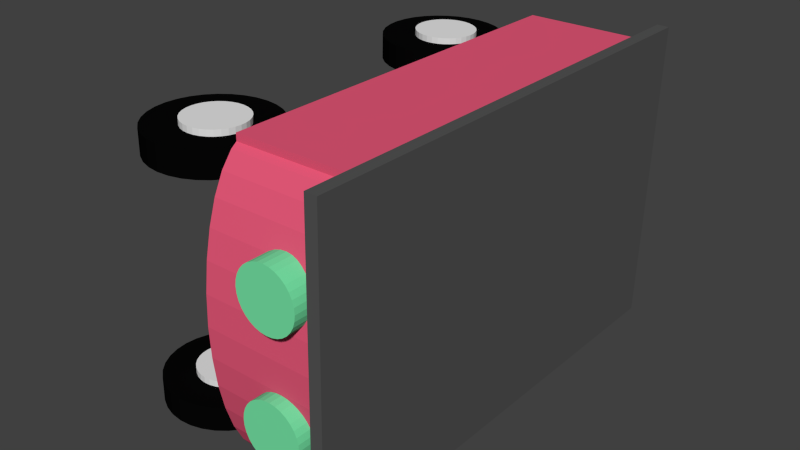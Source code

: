 # Source: robot2.blend  (saved by Blender 2.59.4; exported with 4.5.12 LTS)
import bpy
from mathutils import Matrix  # noqa: F401  (used for matrix-valued properties, if any)

bpy.ops.wm.read_factory_settings(use_empty=True)
scene = bpy.context.scene
scene.name = 'Scene'

# ---- collections
col_collection_1 = bpy.data.collections.new('Collection 1'); scene.collection.children.link(col_collection_1)

# ---- materials (node trees are filled in below, after node groups)
mat_faro = bpy.data.materials.new('Faro')
mat_faro.alpha_threshold = 0.0
mat_faro.use_transparent_shadow = False
mat_faro.diffuse_color = (0.1868, 0.8, 0.3906, 1.0)
mat_faro.roughness = 0.5
mat_faro.line_color = (0.0, 0.0, 0.0, 1.0)
mat_plataforma = bpy.data.materials.new('Plataforma')
mat_plataforma.alpha_threshold = 0.0
mat_plataforma.use_transparent_shadow = False
mat_plataforma.diffuse_color = (0.09083, 0.09083, 0.09083, 1.0)
mat_plataforma.roughness = 0.5
mat_plataforma.line_color = (0.0, 0.0, 0.0, 1.0)
mat_chasis = bpy.data.materials.new('Chasis')
mat_chasis.alpha_threshold = 0.0
mat_chasis.use_transparent_shadow = False
mat_chasis.diffuse_color = (0.8, 0.1001, 0.192, 1.0)
mat_chasis.roughness = 0.5
mat_chasis.line_color = (0.0, 0.0, 0.0, 1.0)
mat_tapacubo = bpy.data.materials.new('TapaCubo')
mat_tapacubo.alpha_threshold = 0.0
mat_tapacubo.use_transparent_shadow = False
mat_tapacubo.roughness = 0.5
mat_tapacubo.line_color = (0.0, 0.0, 0.0, 1.0)
mat_neumatico = bpy.data.materials.new('Neumatico')
mat_neumatico.alpha_threshold = 0.0
mat_neumatico.use_transparent_shadow = False
mat_neumatico.diffuse_color = (0.002063, 0.002063, 0.002063, 1.0)
mat_neumatico.roughness = 0.5
mat_neumatico.specular_intensity = 0.439
mat_neumatico.line_color = (0.0, 0.0, 0.0, 1.0)

# ---- material node trees

# ---- world
world_world = bpy.data.worlds.new('World'); scene.world = world_world
world_world.color = (0.05088, 0.05088, 0.05088)
world_world.use_sun_shadow = False
world_world.sun_shadow_jitter_overblur = 0.0
world_world.cycles.sampling_method = 'MANUAL'
world_world.cycles.sample_map_resolution = 256

# ---- meshes
me_cylinder_011 = bpy.data.meshes.new('Cylinder.011')
me_cylinder_011.from_pydata([(0.0, 1.0, -1.0), (0.1951, 0.9808, -1.0), (0.3827, 0.9239, -1.0), (0.5556, 0.8315, -1.0), (0.7071, 0.7071, -1.0), (0.8315, 0.5556, -1.0), (0.9239, 0.3827, -1.0), (0.9808, 0.1951, -1.0), (1.0, 7.55e-08, -1.0), (0.9808, -0.1951, -1.0), (0.9239, -0.3827, -1.0), (0.8315, -0.5556, -1.0), (0.7071, -0.7071, -1.0), (0.5556, -0.8315, -1.0), (0.3827, -0.9239, -1.0), (0.1951, -0.9808, -1.0), (-3.258e-07, -1.0, -1.0), (-0.1951, -0.9808, -1.0), (-0.3827, -0.9239, -1.0), (-0.5556, -0.8315, -1.0), (-0.7071, -0.7071, -1.0), (-0.8315, -0.5556, -1.0), (-0.9239, -0.3827, -1.0), (-0.9808, -0.1951, -1.0), (-1.0, 9.656e-07, -1.0), (-0.9808, 0.1951, -1.0), (-0.9239, 0.3827, -1.0), (-0.8315, 0.5556, -1.0), (-0.7071, 0.7071, -1.0), (-0.5556, 0.8315, -1.0), (-0.3827, 0.9239, -1.0), (-0.1951, 0.9808, -1.0), (1.605e-06, 1.0, 1.0), (0.1951, 0.9808, 1.0), (0.3827, 0.9239, 1.0), (0.5556, 0.8315, 1.0), (0.7071, 0.7071, 1.0), (0.8315, 0.5556, 1.0), (0.9239, 0.3827, 1.0), (0.9808, 0.1951, 1.0), (1.0, -2.245e-06, 1.0), (0.9808, -0.1951, 1.0), (0.9239, -0.3827, 1.0), (0.8315, -0.5556, 1.0), (0.7071, -0.7071, 1.0), (0.5556, -0.8315, 1.0), (0.3827, -0.9239, 1.0), (0.1951, -0.9808, 1.0), (9.298e-07, -1.0, 1.0), (-0.1951, -0.9808, 1.0), (-0.3827, -0.9239, 1.0), (-0.5556, -0.8315, 1.0), (-0.7071, -0.7071, 1.0), (-0.8315, -0.5556, 1.0), (-0.9239, -0.3827, 1.0), (-0.9808, -0.1951, 1.0), (-1.0, -4.105e-06, 1.0), (-0.9808, 0.1951, 1.0), (-0.9239, 0.3827, 1.0), (-0.8315, 0.5556, 1.0), (-0.7071, 0.7071, 1.0), (-0.5556, 0.8315, 1.0), (-0.3827, 0.9239, 1.0), (-0.1951, 0.9808, 1.0), (0.0, 0.0, -1.0), (0.0, 0.0, 1.0), (4.0, 1.0, -1.0), (4.195, 0.9808, -1.0), (4.383, 0.9239, -1.0), (4.556, 0.8315, -1.0), (4.707, 0.7071, -1.0), (4.831, 0.5556, -1.0), (4.924, 0.3827, -1.0), (4.981, 0.1951, -1.0), (5.0, -8.404e-07, -1.0), (4.981, -0.1951, -1.0), (4.924, -0.3827, -1.0), (4.831, -0.5556, -1.0), (4.707, -0.7071, -1.0), (4.556, -0.8315, -1.0), (4.383, -0.9239, -1.0), (4.195, -0.9808, -1.0), (4.0, -1.0, -1.0), (3.805, -0.9808, -1.0), (3.617, -0.9239, -1.0), (3.444, -0.8315, -1.0), (3.293, -0.7071, -1.0), (3.169, -0.5556, -1.0), (3.076, -0.3827, -1.0), (3.019, -0.1951, -1.0), (3.0, 4.431e-07, -1.0), (3.019, 0.1951, -1.0), (3.076, 0.3827, -1.0), (3.169, 0.5556, -1.0), (3.293, 0.7071, -1.0), (3.444, 0.8315, -1.0), (3.617, 0.9239, -1.0), (3.805, 0.9808, -1.0), (4.0, 1.0, 1.0), (4.195, 0.9808, 1.0), (4.383, 0.9239, 1.0), (4.556, 0.8315, 1.0), (4.707, 0.7071, 1.0), (4.831, 0.5556, 1.0), (4.924, 0.3827, 1.0), (4.981, 0.1951, 1.0), (5.0, -3.129e-06, 1.0), (4.981, -0.1951, 1.0), (4.924, -0.3827, 1.0), (4.831, -0.5556, 1.0), (4.707, -0.7071, 1.0), (4.556, -0.8315, 1.0), (4.383, -0.9239, 1.0), (4.195, -0.9808, 1.0), (4.0, -1.0, 1.0), (3.805, -0.9808, 1.0), (3.617, -0.9239, 1.0), (3.444, -0.8315, 1.0), (3.293, -0.7071, 1.0), (3.169, -0.5556, 1.0), (3.076, -0.3827, 1.0), (3.019, -0.1951, 1.0), (3.0, -4.596e-06, 1.0), (3.019, 0.1951, 1.0), (3.076, 0.3827, 1.0), (3.169, 0.5556, 1.0), (3.293, 0.7071, 1.0), (3.444, 0.8315, 1.0), (3.617, 0.9239, 1.0), (3.805, 0.9808, 1.0), (4.0, -7.192e-07, -1.0), (4.0, -6.874e-07, 1.0)], [], [(64, 0, 1), (65, 33, 32), (64, 1, 2), (65, 34, 33), (64, 2, 3), (65, 35, 34), (64, 3, 4), (65, 36, 35), (64, 4, 5), (65, 37, 36), (64, 5, 6), (65, 38, 37), (64, 6, 7), (65, 39, 38), (64, 7, 8), (65, 40, 39), (64, 8, 9), (65, 41, 40), (64, 9, 10), (65, 42, 41), (64, 10, 11), (65, 43, 42), (64, 11, 12), (65, 44, 43), (64, 12, 13), (65, 45, 44), (64, 13, 14), (65, 46, 45), (64, 14, 15), (65, 47, 46), (64, 15, 16), (65, 48, 47), (64, 16, 17), (65, 49, 48), (64, 17, 18), (65, 50, 49), (64, 18, 19), (65, 51, 50), (64, 19, 20), (65, 52, 51), (64, 20, 21), (65, 53, 52), (64, 21, 22), (65, 54, 53), (64, 22, 23), (65, 55, 54), (64, 23, 24), (65, 56, 55), (64, 24, 25), (65, 57, 56), (64, 25, 26), (65, 58, 57), (64, 26, 27), (65, 59, 58), (64, 27, 28), (65, 60, 59), (64, 28, 29), (65, 61, 60), (64, 29, 30), (65, 62, 61), (64, 30, 31), (65, 63, 62), (31, 0, 64), (65, 32, 63), (0, 32, 33, 1), (1, 33, 34, 2), (2, 34, 35, 3), (3, 35, 36, 4), (4, 36, 37, 5), (5, 37, 38, 6), (6, 38, 39, 7), (7, 39, 40, 8), (8, 40, 41, 9), (9, 41, 42, 10), (10, 42, 43, 11), (11, 43, 44, 12), (12, 44, 45, 13), (13, 45, 46, 14), (14, 46, 47, 15), (15, 47, 48, 16), (16, 48, 49, 17), (17, 49, 50, 18), (18, 50, 51, 19), (19, 51, 52, 20), (20, 52, 53, 21), (21, 53, 54, 22), (22, 54, 55, 23), (23, 55, 56, 24), (24, 56, 57, 25), (25, 57, 58, 26), (26, 58, 59, 27), (27, 59, 60, 28), (28, 60, 61, 29), (29, 61, 62, 30), (30, 62, 63, 31), (32, 0, 31, 63), (130, 66, 67), (131, 99, 98), (130, 67, 68), (131, 100, 99), (130, 68, 69), (131, 101, 100), (130, 69, 70), (131, 102, 101), (130, 70, 71), (131, 103, 102), (130, 71, 72), (131, 104, 103), (130, 72, 73), (131, 105, 104), (130, 73, 74), (131, 106, 105), (130, 74, 75), (131, 107, 106), (130, 75, 76), (131, 108, 107), (130, 76, 77), (131, 109, 108), (130, 77, 78), (131, 110, 109), (130, 78, 79), (131, 111, 110), (130, 79, 80), (131, 112, 111), (130, 80, 81), (131, 113, 112), (130, 81, 82), (131, 114, 113), (130, 82, 83), (131, 115, 114), (130, 83, 84), (131, 116, 115), (130, 84, 85), (131, 117, 116), (130, 85, 86), (131, 118, 117), (130, 86, 87), (131, 119, 118), (130, 87, 88), (131, 120, 119), (130, 88, 89), (131, 121, 120), (130, 89, 90), (131, 122, 121), (130, 90, 91), (131, 123, 122), (130, 91, 92), (131, 124, 123), (130, 92, 93), (131, 125, 124), (130, 93, 94), (131, 126, 125), (130, 94, 95), (131, 127, 126), (130, 95, 96), (131, 128, 127), (130, 96, 97), (131, 129, 128), (97, 66, 130), (131, 98, 129), (66, 98, 99, 67), (67, 99, 100, 68), (68, 100, 101, 69), (69, 101, 102, 70), (70, 102, 103, 71), (71, 103, 104, 72), (72, 104, 105, 73), (73, 105, 106, 74), (74, 106, 107, 75), (75, 107, 108, 76), (76, 108, 109, 77), (77, 109, 110, 78), (78, 110, 111, 79), (79, 111, 112, 80), (80, 112, 113, 81), (81, 113, 114, 82), (82, 114, 115, 83), (83, 115, 116, 84), (84, 116, 117, 85), (85, 117, 118, 86), (86, 118, 119, 87), (87, 119, 120, 88), (88, 120, 121, 89), (89, 121, 122, 90), (90, 122, 123, 91), (91, 123, 124, 92), (92, 124, 125, 93), (93, 125, 126, 94), (94, 126, 127, 95), (95, 127, 128, 96), (96, 128, 129, 97), (98, 66, 97, 129)])
me_cylinder_011.materials.append(mat_faro)
me_cylinder_011.use_remesh_preserve_volume = False
me_cylinder_011.use_remesh_preserve_attributes = False
me_cylinder_011.use_mirror_vertex_groups = False
me_cylinder_011.update()
me_cube_002 = bpy.data.meshes.new('Cube.002')
me_cube_002.from_pydata([(1.0, 1.0, -1.0), (1.0, -1.0, -1.0), (-1.0, -1.0, -1.0), (-1.0, 1.0, -1.0), (1.0, 1.0, 1.0), (1.0, -1.0, 1.0), (-1.0, -1.0, 1.0), (-1.0, 1.0, 1.0)], [], [(0, 1, 2, 3), (4, 7, 6, 5), (0, 4, 5, 1), (1, 5, 6, 2), (2, 6, 7, 3), (4, 0, 3, 7)])
me_cube_002.materials.append(mat_plataforma)
me_cube_002.use_remesh_preserve_volume = False
me_cube_002.use_remesh_preserve_attributes = False
me_cube_002.use_mirror_vertex_groups = False
me_cube_002.update()
me_cube_001 = bpy.data.meshes.new('Cube.001')
me_cube_001.from_pydata([(0.0, -0.6102, -1.0), (0.1951, -0.616, -1.0), (0.3827, -0.6333, -1.0), (0.5556, -0.6613, -1.0), (0.7071, -0.699, -1.0), (0.8315, -0.7449, -1.0), (0.9239, -0.7973, -1.0), (0.9808, -0.8541, -1.0), (1.0, -0.9132, -1.0), (0.9808, -0.9724, -1.0), (0.9239, -1.029, -1.0), (0.8315, -1.082, -1.0), (0.7071, -1.128, -1.0), (0.5556, -1.165, -1.0), (0.3827, -1.193, -1.0), (0.1951, -1.21, -1.0), (-3.258e-07, -1.216, -1.0), (-0.1951, -1.21, -1.0), (-0.3827, -1.193, -1.0), (-0.5556, -1.165, -1.0), (-0.7071, -1.128, -1.0), (-0.8315, -1.082, -1.0), (-0.9239, -1.029, -1.0), (-0.9808, -0.9724, -1.0), (-1.0, -0.9132, -1.0), (-0.9808, -0.8541, -1.0), (-0.9239, -0.7973, -1.0), (-0.8315, -0.7449, -1.0), (-0.7071, -0.699, -1.0), (-0.5556, -0.6613, -1.0), (-0.3827, -0.6333, -1.0), (-0.1951, -0.616, -1.0), (1.605e-06, -0.6102, 1.0), (0.1951, -0.616, 1.0), (0.3827, -0.6333, 1.0), (0.5556, -0.6613, 1.0), (0.7071, -0.699, 1.0), (0.8315, -0.7449, 1.0), (0.9239, -0.7973, 1.0), (0.9808, -0.8541, 1.0), (1.0, -0.9132, 1.0), (0.9808, -0.9724, 1.0), (0.9239, -1.029, 1.0), (0.8315, -1.082, 1.0), (0.7071, -1.128, 1.0), (0.5556, -1.165, 1.0), (0.3827, -1.193, 1.0), (0.1951, -1.21, 1.0), (9.298e-07, -1.216, 1.0), (-0.1951, -1.21, 1.0), (-0.3827, -1.193, 1.0), (-0.5556, -1.165, 1.0), (-0.7071, -1.128, 1.0), (-0.8315, -1.082, 1.0), (-0.9239, -1.029, 1.0), (-0.9808, -0.9724, 1.0), (-1.0, -0.9132, 1.0), (-0.9808, -0.8541, 1.0), (-0.9239, -0.7973, 1.0), (-0.8315, -0.7449, 1.0), (-0.7071, -0.699, 1.0), (-0.5556, -0.6613, 1.0), (-0.3827, -0.6333, 1.0), (-0.1951, -0.616, 1.0), (0.0, -0.9132, -1.0), (0.0, -0.9132, 1.0), (1.0, 1.0, -1.0), (1.0, -1.0, -1.0), (-1.0, -1.0, -1.0), (-1.0, 1.0, -1.0), (1.0, 1.0, 1.0), (1.0, -1.0, 1.0), (-1.0, -1.0, 1.0), (-1.0, 1.0, 1.0)], [], [(64, 0, 1), (65, 33, 32), (64, 1, 2), (65, 34, 33), (64, 2, 3), (65, 35, 34), (64, 3, 4), (65, 36, 35), (64, 4, 5), (65, 37, 36), (64, 5, 6), (65, 38, 37), (64, 6, 7), (65, 39, 38), (64, 7, 8), (65, 40, 39), (64, 8, 9), (65, 41, 40), (64, 9, 10), (65, 42, 41), (64, 10, 11), (65, 43, 42), (64, 11, 12), (65, 44, 43), (64, 12, 13), (65, 45, 44), (64, 13, 14), (65, 46, 45), (64, 14, 15), (65, 47, 46), (64, 15, 16), (65, 48, 47), (64, 16, 17), (65, 49, 48), (64, 17, 18), (65, 50, 49), (64, 18, 19), (65, 51, 50), (64, 19, 20), (65, 52, 51), (64, 20, 21), (65, 53, 52), (64, 21, 22), (65, 54, 53), (64, 22, 23), (65, 55, 54), (64, 23, 24), (65, 56, 55), (64, 24, 25), (65, 57, 56), (64, 25, 26), (65, 58, 57), (64, 26, 27), (65, 59, 58), (64, 27, 28), (65, 60, 59), (64, 28, 29), (65, 61, 60), (64, 29, 30), (65, 62, 61), (64, 30, 31), (65, 63, 62), (31, 0, 64), (65, 32, 63), (0, 32, 33, 1), (1, 33, 34, 2), (2, 34, 35, 3), (3, 35, 36, 4), (4, 36, 37, 5), (5, 37, 38, 6), (6, 38, 39, 7), (7, 39, 40, 8), (8, 40, 41, 9), (9, 41, 42, 10), (10, 42, 43, 11), (11, 43, 44, 12), (12, 44, 45, 13), (13, 45, 46, 14), (14, 46, 47, 15), (15, 47, 48, 16), (16, 48, 49, 17), (17, 49, 50, 18), (18, 50, 51, 19), (19, 51, 52, 20), (20, 52, 53, 21), (21, 53, 54, 22), (22, 54, 55, 23), (23, 55, 56, 24), (24, 56, 57, 25), (25, 57, 58, 26), (26, 58, 59, 27), (27, 59, 60, 28), (28, 60, 61, 29), (29, 61, 62, 30), (30, 62, 63, 31), (32, 0, 31, 63), (66, 67, 68, 69), (70, 73, 72, 71), (66, 70, 71, 67), (67, 71, 72, 68), (68, 72, 73, 69), (70, 66, 69, 73)])
me_cube_001.materials.append(mat_chasis)
me_cube_001.use_remesh_preserve_volume = False
me_cube_001.use_remesh_preserve_attributes = False
me_cube_001.use_mirror_vertex_groups = False
me_cube_001.update()
me_cylinder_001 = bpy.data.meshes.new('Cylinder.001')
me_cylinder_001.from_pydata([(0.09476, 12.0, 12.67), (0.4849, 11.96, 12.67), (0.8601, 11.85, 12.67), (1.206, 11.66, 12.67), (1.509, 11.41, 12.67), (1.758, 11.11, 12.67), (1.943, 10.77, 12.67), (2.056, 10.39, 12.67), (2.095, 10.0, 12.67), (2.056, 9.61, 12.67), (1.943, 9.235, 12.67), (1.758, 8.889, 12.67), (1.509, 8.586, 12.67), (1.206, 8.337, 12.67), (0.8601, 8.152, 12.67), (0.4849, 8.038, 12.67), (0.09476, 8.0, 12.67), (-0.2954, 8.038, 12.67), (-0.6706, 8.152, 12.67), (-1.016, 8.337, 12.67), (-1.319, 8.586, 12.67), (-1.568, 8.889, 12.67), (-1.753, 9.235, 12.67), (-1.867, 9.61, 12.67), (-1.905, 10.0, 12.67), (-1.867, 10.39, 12.67), (-1.753, 10.77, 12.67), (-1.568, 11.11, 12.67), (-1.319, 11.41, 12.67), (-1.016, 11.66, 12.67), (-0.6706, 11.85, 12.67), (-0.2954, 11.96, 12.67), (0.09476, 12.0, 14.0), (0.4849, 11.96, 14.0), (0.8601, 11.85, 14.0), (1.206, 11.66, 14.0), (1.509, 11.41, 14.0), (1.758, 11.11, 14.0), (1.943, 10.77, 14.0), (2.056, 10.39, 14.0), (2.095, 10.0, 14.0), (2.056, 9.61, 14.0), (1.943, 9.235, 14.0), (1.758, 8.889, 14.0), (1.509, 8.586, 14.0), (1.206, 8.337, 14.0), (0.8601, 8.152, 14.0), (0.4849, 8.038, 14.0), (0.09476, 8.0, 14.0), (-0.2954, 8.038, 14.0), (-0.6706, 8.152, 14.0), (-1.016, 8.337, 14.0), (-1.319, 8.586, 14.0), (-1.568, 8.889, 14.0), (-1.753, 9.235, 14.0), (-1.867, 9.61, 14.0), (-1.905, 10.0, 14.0), (-1.867, 10.39, 14.0), (-1.753, 10.77, 14.0), (-1.568, 11.11, 14.0), (-1.319, 11.41, 14.0), (-1.016, 11.66, 14.0), (-0.6706, 11.85, 14.0), (-0.2954, 11.96, 14.0), (0.09476, 10.0, 12.67), (0.09476, 10.0, 14.0), (0.09476, 11.0, 12.33), (0.2898, 10.98, 12.33), (0.4774, 10.92, 12.33), (0.6503, 10.83, 12.33), (0.8019, 10.71, 12.33), (0.9262, 10.56, 12.33), (1.019, 10.38, 12.33), (1.076, 10.2, 12.33), (1.095, 10.0, 12.33), (1.076, 9.805, 12.33), (1.019, 9.617, 12.33), (0.9262, 9.444, 12.33), (0.8019, 9.293, 12.33), (0.6503, 9.169, 12.33), (0.4774, 9.076, 12.33), (0.2898, 9.019, 12.33), (0.09476, 9.0, 12.33), (-0.1003, 9.019, 12.33), (-0.2879, 9.076, 12.33), (-0.4608, 9.169, 12.33), (-0.6123, 9.293, 12.33), (-0.7367, 9.444, 12.33), (-0.8291, 9.617, 12.33), (-0.886, 9.805, 12.33), (-0.9052, 10.0, 12.33), (-0.886, 10.2, 12.33), (-0.8291, 10.38, 12.33), (-0.7367, 10.56, 12.33), (-0.6123, 10.71, 12.33), (-0.4608, 10.83, 12.33), (-0.2879, 10.92, 12.33), (-0.1003, 10.98, 12.33), (0.09476, 11.0, 14.33), (0.2898, 10.98, 14.33), (0.4774, 10.92, 14.33), (0.6503, 10.83, 14.33), (0.8019, 10.71, 14.33), (0.9262, 10.56, 14.33), (1.019, 10.38, 14.33), (1.076, 10.2, 14.33), (1.095, 10.0, 14.33), (1.076, 9.805, 14.33), (1.019, 9.617, 14.33), (0.9262, 9.444, 14.33), (0.8019, 9.293, 14.33), (0.6503, 9.169, 14.33), (0.4774, 9.076, 14.33), (0.2898, 9.019, 14.33), (0.09476, 9.0, 14.33), (-0.1003, 9.019, 14.33), (-0.2879, 9.076, 14.33), (-0.4608, 9.169, 14.33), (-0.6123, 9.293, 14.33), (-0.7367, 9.444, 14.33), (-0.8291, 9.617, 14.33), (-0.886, 9.805, 14.33), (-0.9052, 10.0, 14.33), (-0.886, 10.2, 14.33), (-0.8291, 10.38, 14.33), (-0.7367, 10.56, 14.33), (-0.6124, 10.71, 14.33), (-0.4608, 10.83, 14.33), (-0.2879, 10.92, 14.33), (-0.1003, 10.98, 14.33), (0.09476, 10.0, 12.33), (0.09476, 10.0, 14.33), (9.536e-09, 11.0, -1.0), (0.1951, 10.98, -1.0), (0.3827, 10.92, -1.0), (0.5556, 10.83, -1.0), (0.7071, 10.71, -1.0), (0.8315, 10.56, -1.0), (0.9239, 10.38, -1.0), (0.9808, 10.2, -1.0), (1.0, 10.0, -1.0), (0.9808, 9.805, -1.0), (0.9239, 9.617, -1.0), (0.8315, 9.444, -1.0), (0.7071, 9.293, -1.0), (0.5556, 9.169, -1.0), (0.3827, 9.076, -1.0), (0.1951, 9.019, -1.0), (-3.163e-07, 9.0, -1.0), (-0.1951, 9.019, -1.0), (-0.3827, 9.076, -1.0), (-0.5556, 9.169, -1.0), (-0.7071, 9.293, -1.0), (-0.8315, 9.444, -1.0), (-0.9239, 9.617, -1.0), (-0.9808, 9.805, -1.0), (-1.0, 10.0, -1.0), (-0.9808, 10.2, -1.0), (-0.9239, 10.38, -1.0), (-0.8315, 10.56, -1.0), (-0.7071, 10.71, -1.0), (-0.5556, 10.83, -1.0), (-0.3827, 10.92, -1.0), (-0.1951, 10.98, -1.0), (1.596e-06, 11.0, 1.0), (0.1951, 10.98, 1.0), (0.3827, 10.92, 1.0), (0.5556, 10.83, 1.0), (0.7071, 10.71, 1.0), (0.8315, 10.56, 1.0), (0.9239, 10.38, 1.0), (0.9808, 10.2, 1.0), (1.0, 10.0, 1.0), (0.9808, 9.805, 1.0), (0.9239, 9.617, 1.0), (0.8315, 9.444, 1.0), (0.7071, 9.293, 1.0), (0.5556, 9.169, 1.0), (0.3827, 9.076, 1.0), (0.1951, 9.019, 1.0), (9.203e-07, 9.0, 1.0), (-0.1951, 9.019, 1.0), (-0.3827, 9.076, 1.0), (-0.5556, 9.169, 1.0), (-0.7071, 9.293, 1.0), (-0.8315, 9.444, 1.0), (-0.9239, 9.617, 1.0), (-0.9808, 9.805, 1.0), (-1.0, 10.0, 1.0), (-0.9808, 10.2, 1.0), (-0.9239, 10.38, 1.0), (-0.8315, 10.56, 1.0), (-0.7071, 10.71, 1.0), (-0.5556, 10.83, 1.0), (-0.3827, 10.92, 1.0), (-0.1951, 10.98, 1.0), (9.536e-09, 10.0, -1.0), (-9.536e-09, 10.0, 1.0), (0.09476, 12.0, -0.6667), (0.4849, 11.96, -0.6667), (0.8601, 11.85, -0.6667), (1.206, 11.66, -0.6667), (1.509, 11.41, -0.6667), (1.758, 11.11, -0.6667), (1.943, 10.77, -0.6667), (2.056, 10.39, -0.6667), (2.095, 10.0, -0.6667), (2.056, 9.61, -0.6667), (1.943, 9.235, -0.6667), (1.758, 8.889, -0.6667), (1.509, 8.586, -0.6667), (1.206, 8.337, -0.6667), (0.8601, 8.152, -0.6667), (0.4849, 8.038, -0.6667), (0.09476, 8.0, -0.6667), (-0.2954, 8.038, -0.6667), (-0.6706, 8.152, -0.6667), (-1.016, 8.337, -0.6667), (-1.319, 8.586, -0.6667), (-1.568, 8.889, -0.6667), (-1.753, 9.235, -0.6667), (-1.867, 9.61, -0.6667), (-1.905, 10.0, -0.6667), (-1.867, 10.39, -0.6667), (-1.753, 10.77, -0.6667), (-1.568, 11.11, -0.6667), (-1.319, 11.41, -0.6667), (-1.016, 11.66, -0.6667), (-0.6706, 11.85, -0.6667), (-0.2954, 11.96, -0.6667), (0.09477, 12.0, 0.6667), (0.4849, 11.96, 0.6667), (0.8601, 11.85, 0.6667), (1.206, 11.66, 0.6667), (1.509, 11.41, 0.6667), (1.758, 11.11, 0.6667), (1.943, 10.77, 0.6667), (2.056, 10.39, 0.6667), (2.095, 10.0, 0.6667), (2.056, 9.61, 0.6667), (1.943, 9.235, 0.6667), (1.758, 8.889, 0.6667), (1.509, 8.586, 0.6667), (1.206, 8.337, 0.6667), (0.8601, 8.152, 0.6667), (0.4849, 8.038, 0.6667), (0.09477, 8.0, 0.6667), (-0.2954, 8.038, 0.6667), (-0.6706, 8.152, 0.6667), (-1.016, 8.337, 0.6667), (-1.319, 8.586, 0.6667), (-1.568, 8.889, 0.6667), (-1.753, 9.235, 0.6667), (-1.867, 9.61, 0.6667), (-1.905, 10.0, 0.6667), (-1.867, 10.39, 0.6667), (-1.753, 10.77, 0.6667), (-1.568, 11.11, 0.6667), (-1.319, 11.41, 0.6667), (-1.016, 11.66, 0.6667), (-0.6706, 11.85, 0.6667), (-0.2954, 11.96, 0.6667), (0.09476, 10.0, -0.6667), (0.09476, 10.0, 0.6667), (0.09476, 2.0, 12.67), (0.4849, 1.962, 12.67), (0.8601, 1.848, 12.67), (1.206, 1.663, 12.67), (1.509, 1.414, 12.67), (1.758, 1.111, 12.67), (1.943, 0.7654, 12.67), (2.056, 0.3902, 12.67), (2.095, -2.782e-07, 12.67), (2.056, -0.3902, 12.67), (1.943, -0.7654, 12.67), (1.758, -1.111, 12.67), (1.509, -1.414, 12.67), (1.206, -1.663, 12.67), (0.8601, -1.848, 12.67), (0.4849, -1.962, 12.67), (0.09476, -2.0, 12.67), (-0.2954, -1.962, 12.67), (-0.6706, -1.848, 12.67), (-1.016, -1.663, 12.67), (-1.319, -1.414, 12.67), (-1.568, -1.111, 12.67), (-1.753, -0.7654, 12.67), (-1.867, -0.3902, 12.67), (-1.905, 1.502e-06, 12.67), (-1.867, 0.3902, 12.67), (-1.753, 0.7654, 12.67), (-1.568, 1.111, 12.67), (-1.319, 1.414, 12.67), (-1.016, 1.663, 12.67), (-0.6706, 1.848, 12.67), (-0.2954, 1.962, 12.67), (0.09476, 2.0, 14.0), (0.4849, 1.962, 14.0), (0.8601, 1.848, 14.0), (1.206, 1.663, 14.0), (1.509, 1.414, 14.0), (1.758, 1.111, 14.0), (1.943, 0.7654, 14.0), (2.056, 0.3902, 14.0), (2.095, -5.015e-06, 14.0), (2.056, -0.3902, 14.0), (1.943, -0.7654, 14.0), (1.758, -1.111, 14.0), (1.509, -1.414, 14.0), (1.206, -1.663, 14.0), (0.8601, -1.848, 14.0), (0.4849, -1.962, 14.0), (0.09476, -2.0, 14.0), (-0.2954, -1.962, 14.0), (-0.6706, -1.848, 14.0), (-1.016, -1.663, 14.0), (-1.319, -1.414, 14.0), (-1.568, -1.111, 14.0), (-1.753, -0.7654, 14.0), (-1.867, -0.3902, 14.0), (-1.905, -8.734e-06, 14.0), (-1.867, 0.3902, 14.0), (-1.753, 0.7654, 14.0), (-1.568, 1.111, 14.0), (-1.319, 1.414, 14.0), (-1.016, 1.663, 14.0), (-0.6706, 1.848, 14.0), (-0.2954, 1.962, 14.0), (0.09476, -4.292e-07, 12.67), (0.09476, -5.245e-07, 14.0), (0.09476, 1.0, 12.33), (0.2898, 0.9808, 12.33), (0.4774, 0.9239, 12.33), (0.6503, 0.8315, 12.33), (0.8019, 0.7071, 12.33), (0.9262, 0.5556, 12.33), (1.019, 0.3827, 12.33), (1.076, 0.1951, 12.33), (1.095, -3.298e-07, 12.33), (1.076, -0.1951, 12.33), (1.019, -0.3827, 12.33), (0.9262, -0.5556, 12.33), (0.8019, -0.7071, 12.33), (0.6503, -0.8315, 12.33), (0.4774, -0.9239, 12.33), (0.2898, -0.9808, 12.33), (0.09476, -1.0, 12.33), (-0.1003, -0.9808, 12.33), (-0.2879, -0.9239, 12.33), (-0.4608, -0.8315, 12.33), (-0.6123, -0.7071, 12.33), (-0.7367, -0.5556, 12.33), (-0.8291, -0.3827, 12.33), (-0.886, -0.1951, 12.33), (-0.9052, 5.603e-07, 12.33), (-0.886, 0.1951, 12.33), (-0.8291, 0.3827, 12.33), (-0.7367, 0.5556, 12.33), (-0.6123, 0.7071, 12.33), (-0.4608, 0.8315, 12.33), (-0.2879, 0.9239, 12.33), (-0.1003, 0.9808, 12.33), (0.09476, 1.0, 14.33), (0.2898, 0.9808, 14.33), (0.4774, 0.9239, 14.33), (0.6503, 0.8315, 14.33), (0.8019, 0.7071, 14.33), (0.9262, 0.5556, 14.33), (1.019, 0.3827, 14.33), (1.076, 0.1951, 14.33), (1.095, -2.793e-06, 14.33), (1.076, -0.1951, 14.33), (1.019, -0.3827, 14.33), (0.9262, -0.5556, 14.33), (0.8019, -0.7071, 14.33), (0.6503, -0.8315, 14.33), (0.4774, -0.9239, 14.33), (0.2898, -0.9808, 14.33), (0.09476, -1.0, 14.33), (-0.1003, -0.9808, 14.33), (-0.2879, -0.9239, 14.33), (-0.4608, -0.8315, 14.33), (-0.6123, -0.7071, 14.33), (-0.7367, -0.5556, 14.33), (-0.8291, -0.3827, 14.33), (-0.886, -0.1951, 14.33), (-0.9052, -4.653e-06, 14.33), (-0.886, 0.1951, 14.33), (-0.8291, 0.3827, 14.33), (-0.7367, 0.5556, 14.33), (-0.6124, 0.7071, 14.33), (-0.4608, 0.8315, 14.33), (-0.2879, 0.9239, 14.33), (-0.1003, 0.9808, 14.33), (0.09476, -4.053e-07, 12.33), (0.09476, -5.484e-07, 14.33), (0.0, 1.0, -1.0), (0.1951, 0.9808, -1.0), (0.3827, 0.9239, -1.0), (0.5556, 0.8315, -1.0), (0.7071, 0.7071, -1.0), (0.8315, 0.5556, -1.0), (0.9239, 0.3827, -1.0), (0.9808, 0.1951, -1.0), (1.0, 7.55e-08, -1.0), (0.9808, -0.1951, -1.0), (0.9239, -0.3827, -1.0), (0.8315, -0.5556, -1.0), (0.7071, -0.7071, -1.0), (0.5556, -0.8315, -1.0), (0.3827, -0.9239, -1.0), (0.1951, -0.9808, -1.0), (-3.258e-07, -1.0, -1.0), (-0.1951, -0.9808, -1.0), (-0.3827, -0.9239, -1.0), (-0.5556, -0.8315, -1.0), (-0.7071, -0.7071, -1.0), (-0.8315, -0.5556, -1.0), (-0.9239, -0.3827, -1.0), (-0.9808, -0.1951, -1.0), (-1.0, 9.656e-07, -1.0), (-0.9808, 0.1951, -1.0), (-0.9239, 0.3827, -1.0), (-0.8315, 0.5556, -1.0), (-0.7071, 0.7071, -1.0), (-0.5556, 0.8315, -1.0), (-0.3827, 0.9239, -1.0), (-0.1951, 0.9808, -1.0), (1.605e-06, 1.0, 1.0), (0.1951, 0.9808, 1.0), (0.3827, 0.9239, 1.0), (0.5556, 0.8315, 1.0), (0.7071, 0.7071, 1.0), (0.8315, 0.5556, 1.0), (0.9239, 0.3827, 1.0), (0.9808, 0.1951, 1.0), (1.0, -2.245e-06, 1.0), (0.9808, -0.1951, 1.0), (0.9239, -0.3827, 1.0), (0.8315, -0.5556, 1.0), (0.7071, -0.7071, 1.0), (0.5556, -0.8315, 1.0), (0.3827, -0.9239, 1.0), (0.1951, -0.9808, 1.0), (9.298e-07, -1.0, 1.0), (-0.1951, -0.9808, 1.0), (-0.3827, -0.9239, 1.0), (-0.5556, -0.8315, 1.0), (-0.7071, -0.7071, 1.0), (-0.8315, -0.5556, 1.0), (-0.9239, -0.3827, 1.0), (-0.9808, -0.1951, 1.0), (-1.0, -4.105e-06, 1.0), (-0.9808, 0.1951, 1.0), (-0.9239, 0.3827, 1.0), (-0.8315, 0.5556, 1.0), (-0.7071, 0.7071, 1.0), (-0.5556, 0.8315, 1.0), (-0.3827, 0.9239, 1.0), (-0.1951, 0.9808, 1.0), (0.0, 0.0, -1.0), (0.0, 0.0, 1.0), (0.09476, 2.0, -0.6667), (0.4849, 1.962, -0.6667), (0.8601, 1.848, -0.6667), (1.206, 1.663, -0.6667), (1.509, 1.414, -0.6667), (1.758, 1.111, -0.6667), (1.943, 0.7654, -0.6667), (2.056, 0.3902, -0.6667), (2.095, 6.755e-07, -0.6667), (2.056, -0.3902, -0.6667), (1.943, -0.7654, -0.6667), (1.758, -1.111, -0.6667), (1.509, -1.414, -0.6667), (1.206, -1.663, -0.6667), (0.8601, -1.848, -0.6667), (0.4849, -1.962, -0.6667), (0.09476, -2.0, -0.6667), (-0.2954, -1.962, -0.6667), (-0.6706, -1.848, -0.6667), (-1.016, -1.663, -0.6667), (-1.319, -1.414, -0.6667), (-1.568, -1.111, -0.6667), (-1.753, -0.7654, -0.6667), (-1.867, -0.3902, -0.6667), (-1.905, 2.456e-06, -0.6667), (-1.867, 0.3902, -0.6667), (-1.753, 0.7654, -0.6667), (-1.568, 1.111, -0.6667), (-1.319, 1.414, -0.6667), (-1.016, 1.663, -0.6667), (-0.6706, 1.848, -0.6667), (-0.2954, 1.962, -0.6667), (0.09477, 2.0, 0.6667), (0.4849, 1.962, 0.6667), (0.8601, 1.848, 0.6667), (1.206, 1.663, 0.6667), (1.509, 1.414, 0.6667), (1.758, 1.111, 0.6667), (1.943, 0.7654, 0.6667), (2.056, 0.3902, 0.6667), (2.095, -4.061e-06, 0.6667), (2.056, -0.3902, 0.6667), (1.943, -0.7654, 0.6667), (1.758, -1.111, 0.6667), (1.509, -1.414, 0.6667), (1.206, -1.663, 0.6667), (0.8601, -1.848, 0.6667), (0.4849, -1.962, 0.6667), (0.09477, -2.0, 0.6667), (-0.2954, -1.962, 0.6667), (-0.6706, -1.848, 0.6667), (-1.016, -1.663, 0.6667), (-1.319, -1.414, 0.6667), (-1.568, -1.111, 0.6667), (-1.753, -0.7654, 0.6667), (-1.867, -0.3902, 0.6667), (-1.905, -7.78e-06, 0.6667), (-1.867, 0.3902, 0.6667), (-1.753, 0.7654, 0.6667), (-1.568, 1.111, 0.6667), (-1.319, 1.414, 0.6667), (-1.016, 1.663, 0.6667), (-0.6706, 1.848, 0.6667), (-0.2954, 1.962, 0.6667), (0.09476, 5.245e-07, -0.6667), (0.09476, 4.292e-07, 0.6667)], [], [(64, 0, 1), (65, 33, 32), (64, 1, 2), (65, 34, 33), (64, 2, 3), (65, 35, 34), (64, 3, 4), (65, 36, 35), (64, 4, 5), (65, 37, 36), (64, 5, 6), (65, 38, 37), (64, 6, 7), (65, 39, 38), (64, 7, 8), (65, 40, 39), (64, 8, 9), (65, 41, 40), (64, 9, 10), (65, 42, 41), (64, 10, 11), (65, 43, 42), (64, 11, 12), (65, 44, 43), (64, 12, 13), (65, 45, 44), (64, 13, 14), (65, 46, 45), (64, 14, 15), (65, 47, 46), (64, 15, 16), (65, 48, 47), (64, 16, 17), (65, 49, 48), (64, 17, 18), (65, 50, 49), (64, 18, 19), (65, 51, 50), (64, 19, 20), (65, 52, 51), (64, 20, 21), (65, 53, 52), (64, 21, 22), (65, 54, 53), (64, 22, 23), (65, 55, 54), (64, 23, 24), (65, 56, 55), (64, 24, 25), (65, 57, 56), (64, 25, 26), (65, 58, 57), (64, 26, 27), (65, 59, 58), (64, 27, 28), (65, 60, 59), (64, 28, 29), (65, 61, 60), (64, 29, 30), (65, 62, 61), (64, 30, 31), (65, 63, 62), (31, 0, 64), (65, 32, 63), (0, 32, 33, 1), (1, 33, 34, 2), (2, 34, 35, 3), (3, 35, 36, 4), (4, 36, 37, 5), (5, 37, 38, 6), (6, 38, 39, 7), (7, 39, 40, 8), (8, 40, 41, 9), (9, 41, 42, 10), (10, 42, 43, 11), (11, 43, 44, 12), (12, 44, 45, 13), (13, 45, 46, 14), (14, 46, 47, 15), (15, 47, 48, 16), (16, 48, 49, 17), (17, 49, 50, 18), (18, 50, 51, 19), (19, 51, 52, 20), (20, 52, 53, 21), (21, 53, 54, 22), (22, 54, 55, 23), (23, 55, 56, 24), (24, 56, 57, 25), (25, 57, 58, 26), (26, 58, 59, 27), (27, 59, 60, 28), (28, 60, 61, 29), (29, 61, 62, 30), (30, 62, 63, 31), (32, 0, 31, 63), (130, 66, 67), (131, 99, 98), (130, 67, 68), (131, 100, 99), (130, 68, 69), (131, 101, 100), (130, 69, 70), (131, 102, 101), (130, 70, 71), (131, 103, 102), (130, 71, 72), (131, 104, 103), (130, 72, 73), (131, 105, 104), (130, 73, 74), (131, 106, 105), (130, 74, 75), (131, 107, 106), (130, 75, 76), (131, 108, 107), (130, 76, 77), (131, 109, 108), (130, 77, 78), (131, 110, 109), (130, 78, 79), (131, 111, 110), (130, 79, 80), (131, 112, 111), (130, 80, 81), (131, 113, 112), (130, 81, 82), (131, 114, 113), (130, 82, 83), (131, 115, 114), (130, 83, 84), (131, 116, 115), (130, 84, 85), (131, 117, 116), (130, 85, 86), (131, 118, 117), (130, 86, 87), (131, 119, 118), (130, 87, 88), (131, 120, 119), (130, 88, 89), (131, 121, 120), (130, 89, 90), (131, 122, 121), (130, 90, 91), (131, 123, 122), (130, 91, 92), (131, 124, 123), (130, 92, 93), (131, 125, 124), (130, 93, 94), (131, 126, 125), (130, 94, 95), (131, 127, 126), (130, 95, 96), (131, 128, 127), (130, 96, 97), (131, 129, 128), (97, 66, 130), (131, 98, 129), (66, 98, 99, 67), (67, 99, 100, 68), (68, 100, 101, 69), (69, 101, 102, 70), (70, 102, 103, 71), (71, 103, 104, 72), (72, 104, 105, 73), (73, 105, 106, 74), (74, 106, 107, 75), (75, 107, 108, 76), (76, 108, 109, 77), (77, 109, 110, 78), (78, 110, 111, 79), (79, 111, 112, 80), (80, 112, 113, 81), (81, 113, 114, 82), (82, 114, 115, 83), (83, 115, 116, 84), (84, 116, 117, 85), (85, 117, 118, 86), (86, 118, 119, 87), (87, 119, 120, 88), (88, 120, 121, 89), (89, 121, 122, 90), (90, 122, 123, 91), (91, 123, 124, 92), (92, 124, 125, 93), (93, 125, 126, 94), (94, 126, 127, 95), (95, 127, 128, 96), (96, 128, 129, 97), (98, 66, 97, 129), (196, 132, 133), (197, 165, 164), (196, 133, 134), (197, 166, 165), (196, 134, 135), (197, 167, 166), (196, 135, 136), (197, 168, 167), (196, 136, 137), (197, 169, 168), (196, 137, 138), (197, 170, 169), (196, 138, 139), (197, 171, 170), (196, 139, 140), (197, 172, 171), (196, 140, 141), (197, 173, 172), (196, 141, 142), (197, 174, 173), (196, 142, 143), (197, 175, 174), (196, 143, 144), (197, 176, 175), (196, 144, 145), (197, 177, 176), (196, 145, 146), (197, 178, 177), (196, 146, 147), (197, 179, 178), (196, 147, 148), (197, 180, 179), (196, 148, 149), (197, 181, 180), (196, 149, 150), (197, 182, 181), (196, 150, 151), (197, 183, 182), (196, 151, 152), (197, 184, 183), (196, 152, 153), (197, 185, 184), (196, 153, 154), (197, 186, 185), (196, 154, 155), (197, 187, 186), (196, 155, 156), (197, 188, 187), (196, 156, 157), (197, 189, 188), (196, 157, 158), (197, 190, 189), (196, 158, 159), (197, 191, 190), (196, 159, 160), (197, 192, 191), (196, 160, 161), (197, 193, 192), (196, 161, 162), (197, 194, 193), (196, 162, 163), (197, 195, 194), (163, 132, 196), (197, 164, 195), (132, 164, 165, 133), (133, 165, 166, 134), (134, 166, 167, 135), (135, 167, 168, 136), (136, 168, 169, 137), (137, 169, 170, 138), (138, 170, 171, 139), (139, 171, 172, 140), (140, 172, 173, 141), (141, 173, 174, 142), (142, 174, 175, 143), (143, 175, 176, 144), (144, 176, 177, 145), (145, 177, 178, 146), (146, 178, 179, 147), (147, 179, 180, 148), (148, 180, 181, 149), (149, 181, 182, 150), (150, 182, 183, 151), (151, 183, 184, 152), (152, 184, 185, 153), (153, 185, 186, 154), (154, 186, 187, 155), (155, 187, 188, 156), (156, 188, 189, 157), (157, 189, 190, 158), (158, 190, 191, 159), (159, 191, 192, 160), (160, 192, 193, 161), (161, 193, 194, 162), (162, 194, 195, 163), (164, 132, 163, 195), (262, 198, 199), (263, 231, 230), (262, 199, 200), (263, 232, 231), (262, 200, 201), (263, 233, 232), (262, 201, 202), (263, 234, 233), (262, 202, 203), (263, 235, 234), (262, 203, 204), (263, 236, 235), (262, 204, 205), (263, 237, 236), (262, 205, 206), (263, 238, 237), (262, 206, 207), (263, 239, 238), (262, 207, 208), (263, 240, 239), (262, 208, 209), (263, 241, 240), (262, 209, 210), (263, 242, 241), (262, 210, 211), (263, 243, 242), (262, 211, 212), (263, 244, 243), (262, 212, 213), (263, 245, 244), (262, 213, 214), (263, 246, 245), (262, 214, 215), (263, 247, 246), (262, 215, 216), (263, 248, 247), (262, 216, 217), (263, 249, 248), (262, 217, 218), (263, 250, 249), (262, 218, 219), (263, 251, 250), (262, 219, 220), (263, 252, 251), (262, 220, 221), (263, 253, 252), (262, 221, 222), (263, 254, 253), (262, 222, 223), (263, 255, 254), (262, 223, 224), (263, 256, 255), (262, 224, 225), (263, 257, 256), (262, 225, 226), (263, 258, 257), (262, 226, 227), (263, 259, 258), (262, 227, 228), (263, 260, 259), (262, 228, 229), (263, 261, 260), (229, 198, 262), (263, 230, 261), (198, 230, 231, 199), (199, 231, 232, 200), (200, 232, 233, 201), (201, 233, 234, 202), (202, 234, 235, 203), (203, 235, 236, 204), (204, 236, 237, 205), (205, 237, 238, 206), (206, 238, 239, 207), (207, 239, 240, 208), (208, 240, 241, 209), (209, 241, 242, 210), (210, 242, 243, 211), (211, 243, 244, 212), (212, 244, 245, 213), (213, 245, 246, 214), (214, 246, 247, 215), (215, 247, 248, 216), (216, 248, 249, 217), (217, 249, 250, 218), (218, 250, 251, 219), (219, 251, 252, 220), (220, 252, 253, 221), (221, 253, 254, 222), (222, 254, 255, 223), (223, 255, 256, 224), (224, 256, 257, 225), (225, 257, 258, 226), (226, 258, 259, 227), (227, 259, 260, 228), (228, 260, 261, 229), (230, 198, 229, 261), (328, 264, 265), (329, 297, 296), (328, 265, 266), (329, 298, 297), (328, 266, 267), (329, 299, 298), (328, 267, 268), (329, 300, 299), (328, 268, 269), (329, 301, 300), (328, 269, 270), (329, 302, 301), (328, 270, 271), (329, 303, 302), (328, 271, 272), (329, 304, 303), (328, 272, 273), (329, 305, 304), (328, 273, 274), (329, 306, 305), (328, 274, 275), (329, 307, 306), (328, 275, 276), (329, 308, 307), (328, 276, 277), (329, 309, 308), (328, 277, 278), (329, 310, 309), (328, 278, 279), (329, 311, 310), (328, 279, 280), (329, 312, 311), (328, 280, 281), (329, 313, 312), (328, 281, 282), (329, 314, 313), (328, 282, 283), (329, 315, 314), (328, 283, 284), (329, 316, 315), (328, 284, 285), (329, 317, 316), (328, 285, 286), (329, 318, 317), (328, 286, 287), (329, 319, 318), (328, 287, 288), (329, 320, 319), (328, 288, 289), (329, 321, 320), (328, 289, 290), (329, 322, 321), (328, 290, 291), (329, 323, 322), (328, 291, 292), (329, 324, 323), (328, 292, 293), (329, 325, 324), (328, 293, 294), (329, 326, 325), (328, 294, 295), (329, 327, 326), (295, 264, 328), (329, 296, 327), (264, 296, 297, 265), (265, 297, 298, 266), (266, 298, 299, 267), (267, 299, 300, 268), (268, 300, 301, 269), (269, 301, 302, 270), (270, 302, 303, 271), (271, 303, 304, 272), (272, 304, 305, 273), (273, 305, 306, 274), (274, 306, 307, 275), (275, 307, 308, 276), (276, 308, 309, 277), (277, 309, 310, 278), (278, 310, 311, 279), (279, 311, 312, 280), (280, 312, 313, 281), (281, 313, 314, 282), (282, 314, 315, 283), (283, 315, 316, 284), (284, 316, 317, 285), (285, 317, 318, 286), (286, 318, 319, 287), (287, 319, 320, 288), (288, 320, 321, 289), (289, 321, 322, 290), (290, 322, 323, 291), (291, 323, 324, 292), (292, 324, 325, 293), (293, 325, 326, 294), (294, 326, 327, 295), (296, 264, 295, 327), (394, 330, 331), (395, 363, 362), (394, 331, 332), (395, 364, 363), (394, 332, 333), (395, 365, 364), (394, 333, 334), (395, 366, 365), (394, 334, 335), (395, 367, 366), (394, 335, 336), (395, 368, 367), (394, 336, 337), (395, 369, 368), (394, 337, 338), (395, 370, 369), (394, 338, 339), (395, 371, 370), (394, 339, 340), (395, 372, 371), (394, 340, 341), (395, 373, 372), (394, 341, 342), (395, 374, 373), (394, 342, 343), (395, 375, 374), (394, 343, 344), (395, 376, 375), (394, 344, 345), (395, 377, 376), (394, 345, 346), (395, 378, 377), (394, 346, 347), (395, 379, 378), (394, 347, 348), (395, 380, 379), (394, 348, 349), (395, 381, 380), (394, 349, 350), (395, 382, 381), (394, 350, 351), (395, 383, 382), (394, 351, 352), (395, 384, 383), (394, 352, 353), (395, 385, 384), (394, 353, 354), (395, 386, 385), (394, 354, 355), (395, 387, 386), (394, 355, 356), (395, 388, 387), (394, 356, 357), (395, 389, 388), (394, 357, 358), (395, 390, 389), (394, 358, 359), (395, 391, 390), (394, 359, 360), (395, 392, 391), (394, 360, 361), (395, 393, 392), (361, 330, 394), (395, 362, 393), (330, 362, 363, 331), (331, 363, 364, 332), (332, 364, 365, 333), (333, 365, 366, 334), (334, 366, 367, 335), (335, 367, 368, 336), (336, 368, 369, 337), (337, 369, 370, 338), (338, 370, 371, 339), (339, 371, 372, 340), (340, 372, 373, 341), (341, 373, 374, 342), (342, 374, 375, 343), (343, 375, 376, 344), (344, 376, 377, 345), (345, 377, 378, 346), (346, 378, 379, 347), (347, 379, 380, 348), (348, 380, 381, 349), (349, 381, 382, 350), (350, 382, 383, 351), (351, 383, 384, 352), (352, 384, 385, 353), (353, 385, 386, 354), (354, 386, 387, 355), (355, 387, 388, 356), (356, 388, 389, 357), (357, 389, 390, 358), (358, 390, 391, 359), (359, 391, 392, 360), (360, 392, 393, 361), (362, 330, 361, 393), (460, 396, 397), (461, 429, 428), (460, 397, 398), (461, 430, 429), (460, 398, 399), (461, 431, 430), (460, 399, 400), (461, 432, 431), (460, 400, 401), (461, 433, 432), (460, 401, 402), (461, 434, 433), (460, 402, 403), (461, 435, 434), (460, 403, 404), (461, 436, 435), (460, 404, 405), (461, 437, 436), (460, 405, 406), (461, 438, 437), (460, 406, 407), (461, 439, 438), (460, 407, 408), (461, 440, 439), (460, 408, 409), (461, 441, 440), (460, 409, 410), (461, 442, 441), (460, 410, 411), (461, 443, 442), (460, 411, 412), (461, 444, 443), (460, 412, 413), (461, 445, 444), (460, 413, 414), (461, 446, 445), (460, 414, 415), (461, 447, 446), (460, 415, 416), (461, 448, 447), (460, 416, 417), (461, 449, 448), (460, 417, 418), (461, 450, 449), (460, 418, 419), (461, 451, 450), (460, 419, 420), (461, 452, 451), (460, 420, 421), (461, 453, 452), (460, 421, 422), (461, 454, 453), (460, 422, 423), (461, 455, 454), (460, 423, 424), (461, 456, 455), (460, 424, 425), (461, 457, 456), (460, 425, 426), (461, 458, 457), (460, 426, 427), (461, 459, 458), (427, 396, 460), (461, 428, 459), (396, 428, 429, 397), (397, 429, 430, 398), (398, 430, 431, 399), (399, 431, 432, 400), (400, 432, 433, 401), (401, 433, 434, 402), (402, 434, 435, 403), (403, 435, 436, 404), (404, 436, 437, 405), (405, 437, 438, 406), (406, 438, 439, 407), (407, 439, 440, 408), (408, 440, 441, 409), (409, 441, 442, 410), (410, 442, 443, 411), (411, 443, 444, 412), (412, 444, 445, 413), (413, 445, 446, 414), (414, 446, 447, 415), (415, 447, 448, 416), (416, 448, 449, 417), (417, 449, 450, 418), (418, 450, 451, 419), (419, 451, 452, 420), (420, 452, 453, 421), (421, 453, 454, 422), (422, 454, 455, 423), (423, 455, 456, 424), (424, 456, 457, 425), (425, 457, 458, 426), (426, 458, 459, 427), (428, 396, 427, 459), (526, 462, 463), (527, 495, 494), (526, 463, 464), (527, 496, 495), (526, 464, 465), (527, 497, 496), (526, 465, 466), (527, 498, 497), (526, 466, 467), (527, 499, 498), (526, 467, 468), (527, 500, 499), (526, 468, 469), (527, 501, 500), (526, 469, 470), (527, 502, 501), (526, 470, 471), (527, 503, 502), (526, 471, 472), (527, 504, 503), (526, 472, 473), (527, 505, 504), (526, 473, 474), (527, 506, 505), (526, 474, 475), (527, 507, 506), (526, 475, 476), (527, 508, 507), (526, 476, 477), (527, 509, 508), (526, 477, 478), (527, 510, 509), (526, 478, 479), (527, 511, 510), (526, 479, 480), (527, 512, 511), (526, 480, 481), (527, 513, 512), (526, 481, 482), (527, 514, 513), (526, 482, 483), (527, 515, 514), (526, 483, 484), (527, 516, 515), (526, 484, 485), (527, 517, 516), (526, 485, 486), (527, 518, 517), (526, 486, 487), (527, 519, 518), (526, 487, 488), (527, 520, 519), (526, 488, 489), (527, 521, 520), (526, 489, 490), (527, 522, 521), (526, 490, 491), (527, 523, 522), (526, 491, 492), (527, 524, 523), (526, 492, 493), (527, 525, 524), (493, 462, 526), (527, 494, 525), (462, 494, 495, 463), (463, 495, 496, 464), (464, 496, 497, 465), (465, 497, 498, 466), (466, 498, 499, 467), (467, 499, 500, 468), (468, 500, 501, 469), (469, 501, 502, 470), (470, 502, 503, 471), (471, 503, 504, 472), (472, 504, 505, 473), (473, 505, 506, 474), (474, 506, 507, 475), (475, 507, 508, 476), (476, 508, 509, 477), (477, 509, 510, 478), (478, 510, 511, 479), (479, 511, 512, 480), (480, 512, 513, 481), (481, 513, 514, 482), (482, 514, 515, 483), (483, 515, 516, 484), (484, 516, 517, 485), (485, 517, 518, 486), (486, 518, 519, 487), (487, 519, 520, 488), (488, 520, 521, 489), (489, 521, 522, 490), (490, 522, 523, 491), (491, 523, 524, 492), (492, 524, 525, 493), (494, 462, 493, 525)])
me_cylinder_001.polygons.foreach_set('material_index', [1, 1, 1, 1, 1, 1, 1, 1, 1, 1, 1, 1, 1, 1, 1, 1, 1, 1, 1, 1, 1, 1, 1, 1, 1, 1, 1, 1, 1, 1, 1, 1, 1, 1, 1, 1, 1, 1, 1, 1, 1, 1, 1, 1, 1, 1, 1, 1, 1, 1, 1, 1, 1, 1, 1, 1, 1, 1, 1, 1, 1, 1, 1, 1, 1, 1, 1, 1, 1, 1, 1, 1, 1, 1, 1, 1, 1, 1, 1, 1, 1, 1, 1, 1, 1, 1, 1, 1, 1, 1, 1, 1, 1, 1, 1, 1, 0, 0, 0, 0, 0, 0, 0, 0, 0, 0, 0, 0, 0, 0, 0, 0, 0, 0, 0, 0, 0, 0, 0, 0, 0, 0, 0, 0, 0, 0, 0, 0, 0, 0, 0, 0, 0, 0, 0, 0, 0, 0, 0, 0, 0, 0, 0, 0, 0, 0, 0, 0, 0, 0, 0, 0, 0, 0, 0, 0, 0, 0, 0, 0, 0, 0, 0, 0, 0, 0, 0, 0, 0, 0, 0, 0, 0, 0, 0, 0, 0, 0, 0, 0, 0, 0, 0, 0, 0, 0, 0, 0, 0, 0, 0, 0, 0, 0, 0, 0, 0, 0, 0, 0, 0, 0, 0, 0, 0, 0, 0, 0, 0, 0, 0, 0, 0, 0, 0, 0, 0, 0, 0, 0, 0, 0, 0, 0, 0, 0, 0, 0, 0, 0, 0, 0, 0, 0, 0, 0, 0, 0, 0, 0, 0, 0, 0, 0, 0, 0, 0, 0, 0, 0, 0, 0, 0, 0, 0, 0, 0, 0, 0, 0, 0, 0, 0, 0, 0, 0, 0, 0, 0, 0, 0, 0, 0, 0, 0, 0, 0, 0, 0, 0, 0, 0, 0, 0, 0, 0, 0, 0, 1, 1, 1, 1, 1, 1, 1, 1, 1, 1, 1, 1, 1, 1, 1, 1, 1, 1, 1, 1, 1, 1, 1, 1, 1, 1, 1, 1, 1, 1, 1, 1, 1, 1, 1, 1, 1, 1, 1, 1, 1, 1, 1, 1, 1, 1, 1, 1, 1, 1, 1, 1, 1, 1, 1, 1, 1, 1, 1, 1, 1, 1, 1, 1, 1, 1, 1, 1, 1, 1, 1, 1, 1, 1, 1, 1, 1, 1, 1, 1, 1, 1, 1, 1, 1, 1, 1, 1, 1, 1, 1, 1, 1, 1, 1, 1, 1, 1, 1, 1, 1, 1, 1, 1, 1, 1, 1, 1, 1, 1, 1, 1, 1, 1, 1, 1, 1, 1, 1, 1, 1, 1, 1, 1, 1, 1, 1, 1, 1, 1, 1, 1, 1, 1, 1, 1, 1, 1, 1, 1, 1, 1, 1, 1, 1, 1, 1, 1, 1, 1, 1, 1, 1, 1, 1, 1, 1, 1, 1, 1, 1, 1, 1, 1, 1, 1, 1, 1, 1, 1, 1, 1, 1, 1, 1, 1, 1, 1, 1, 1, 1, 1, 1, 1, 1, 1, 1, 1, 1, 1, 1, 1, 0, 0, 0, 0, 0, 0, 0, 0, 0, 0, 0, 0, 0, 0, 0, 0, 0, 0, 0, 0, 0, 0, 0, 0, 0, 0, 0, 0, 0, 0, 0, 0, 0, 0, 0, 0, 0, 0, 0, 0, 0, 0, 0, 0, 0, 0, 0, 0, 0, 0, 0, 0, 0, 0, 0, 0, 0, 0, 0, 0, 0, 0, 0, 0, 0, 0, 0, 0, 0, 0, 0, 0, 0, 0, 0, 0, 0, 0, 0, 0, 0, 0, 0, 0, 0, 0, 0, 0, 0, 0, 0, 0, 0, 0, 0, 0, 0, 0, 0, 0, 0, 0, 0, 0, 0, 0, 0, 0, 0, 0, 0, 0, 0, 0, 0, 0, 0, 0, 0, 0, 0, 0, 0, 0, 0, 0, 0, 0, 0, 0, 0, 0, 0, 0, 0, 0, 0, 0, 0, 0, 0, 0, 0, 0, 0, 0, 0, 0, 0, 0, 0, 0, 0, 0, 0, 0, 0, 0, 0, 0, 0, 0, 0, 0, 0, 0, 0, 0, 0, 0, 0, 0, 0, 0, 0, 0, 0, 0, 0, 0, 0, 0, 0, 0, 0, 0, 0, 0, 0, 0, 0, 0, 1, 1, 1, 1, 1, 1, 1, 1, 1, 1, 1, 1, 1, 1, 1, 1, 1, 1, 1, 1, 1, 1, 1, 1, 1, 1, 1, 1, 1, 1, 1, 1, 1, 1, 1, 1, 1, 1, 1, 1, 1, 1, 1, 1, 1, 1, 1, 1, 1, 1, 1, 1, 1, 1, 1, 1, 1, 1, 1, 1, 1, 1, 1, 1, 1, 1, 1, 1, 1, 1, 1, 1, 1, 1, 1, 1, 1, 1, 1, 1, 1, 1, 1, 1, 1, 1, 1, 1, 1, 1, 1, 1, 1, 1, 1, 1])
me_cylinder_001.materials.append(mat_tapacubo)
me_cylinder_001.materials.append(mat_neumatico)
me_cylinder_001.use_remesh_preserve_volume = False
me_cylinder_001.use_remesh_preserve_attributes = False
me_cylinder_001.use_mirror_vertex_groups = False
me_cylinder_001.update()

# ---- objects
ob_faros = bpy.data.objects.new('Faros', me_cylinder_011)
ob_plataforma = bpy.data.objects.new('Plataforma', me_cube_002)
ob_chasis = bpy.data.objects.new('Chasis', me_cube_001)
ob_ruedas = bpy.data.objects.new('Ruedas', me_cylinder_001)

# ---- transforms, parenting, visibility, modifiers, constraints
ob_faros.location = (-0.2697, -3.4, 3.065)
ob_faros.rotation_euler = (1.571, 1.592, -0.0)
ob_faros.scale = (0.5, 0.5, 0.5)
ob_faros.lineart.crease_threshold = 0.0
ob_plataforma.location = (0.4086, 0.2, 2.05)
ob_plataforma.rotation_euler = (-0.0, 1.592, -0.0)
ob_plataforma.scale = (2.6, 4.0, 0.1)
ob_plataforma.lineart.crease_threshold = 0.0
ob_chasis.location = (-0.5912, 0.3, 2.071)
ob_chasis.rotation_euler = (-0.0, 1.571, -0.0)
ob_chasis.scale = (2.5, 3.3, 1.0)
ob_chasis.lineart.crease_threshold = 0.0
ob_ruedas.location = (-2.548, -2.5, 4.114)
ob_ruedas.rotation_euler = (-0.0, 3.163, 0.0)
ob_ruedas.scale = (0.5, 0.5, 0.3)
ob_ruedas.lineart.crease_threshold = 0.0

# ---- collection membership
col_collection_1.objects.link(ob_faros)
col_collection_1.objects.link(ob_plataforma)
col_collection_1.objects.link(ob_chasis)
col_collection_1.objects.link(ob_ruedas)

# ---- scene / render settings (as saved in the file)
scene.frame_start = 1; scene.frame_end = 250; scene.frame_set(1)
scene.render.engine = 'BLENDER_EEVEE_NEXT'
scene.render.image_settings.color_mode = 'RGB'
scene.render.image_settings.compression = 90
scene.render.resolution_percentage = 50
scene.render.dither_intensity = 0.0
scene.render.bake_margin = 2
scene.render.bake_bias = 0.0
scene.cycles.use_denoising = False
scene.cycles.samples = 10
scene.cycles.sampling_pattern = 'TABULATED_SOBOL'
scene.cycles.light_sampling_threshold = 0.0
scene.cycles.use_adaptive_sampling = False
scene.cycles.use_light_tree = False
scene.cycles.blur_glossy = 0.0
scene.cycles.volume_bounces = 1
scene.cycles.pixel_filter_type = 'GAUSSIAN'
scene.cycles.sample_clamp_indirect = 0.0
scene.view_settings.view_transform = 'Standard'
bpy.context.view_layer.update()

# ---- added for rendering (the .blend has no active camera and no usable light): camera, sun
cam_auto = bpy.data.cameras.new('AutoCamera')
cam_auto.lens = 50.0
cam_auto.sensor_width = 36.0
cam_auto.clip_end = 1000.0
ob_auto_camera = bpy.data.objects.new('AutoCamera', cam_auto)
scene.collection.objects.link(ob_auto_camera)
ob_auto_camera.location = (8.17593, -11.5348, 9.83976)
ob_auto_camera.rotation_euler = (1.09748, -7.21219e-08, 0.694738)
scene.camera = ob_auto_camera
light_auto_sun = bpy.data.lights.new('AutoSun', 'SUN')
light_auto_sun.energy = 3.0
light_auto_sun.angle = 0.0523599
ob_auto_sun = bpy.data.objects.new('AutoSun', light_auto_sun)
scene.collection.objects.link(ob_auto_sun)
ob_auto_sun.rotation_euler = (0.872665, 0.174533, 0.523599)
bpy.context.view_layer.update()
